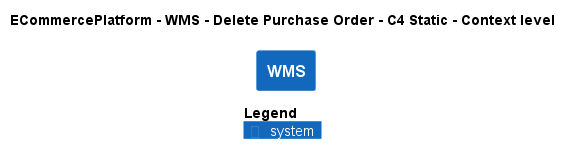

The diagram above was rendered by PlantUML. Its source (embedded in the PNG):
@startuml
!pragma layout smetana
!include ..\..\..\..\..\.c4s\C4_Context.puml

AddElementTag("c4interflow:lifecycle:new", $bgColor=green, $fontColor=#ffffff, $borderColor=green, $shadowing="False")
AddElementTag("c4interflow:lifecycle:changed", $bgColor=orange, $fontColor=#ffffff, $borderColor=orange, $shadowing="False")
AddElementTag("c4interflow:lifecycle:removed", $bgColor=red, $fontColor=#ffffff, $borderColor=red, $shadowing="False")

AddRelTag("c4interflow:lifecycle:new", $textColor=green, $lineColor=green)
AddRelTag("c4interflow:lifecycle:changed", $textColor=orange, $lineColor=orange)
AddRelTag("c4interflow:lifecycle:removed", $textColor=red, $lineColor=red)

SHOW_PERSON_PORTRAIT()
LAYOUT_TOP_DOWN()

skinparam linetype polyline

title ECommercePlatform - WMS - Delete Purchase Order - C4 Static - Context level

System(ECommercePlatform.SoftwareSystems.WMS, "WMS", "")



SHOW_LEGEND()
@enduml